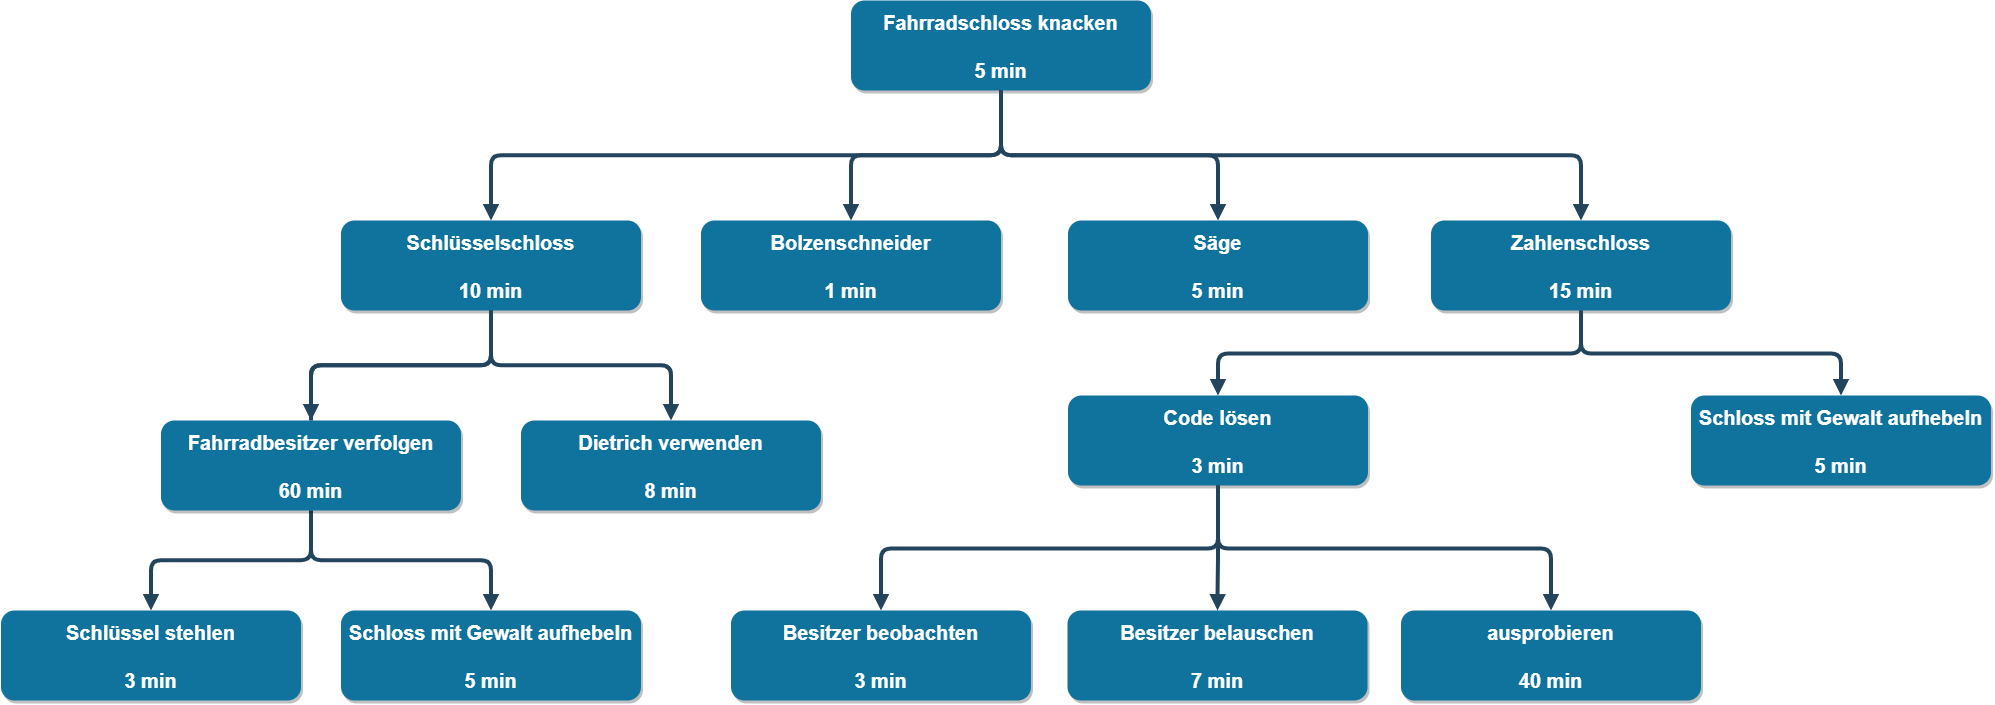

The diagram above was exported from draw.io. Its source (the exported page's mxGraphModel, read from the mxfile embedded in the PNG):
<mxGraphModel dx="3590.5" dy="1562" grid="1" gridSize="10" guides="1" tooltips="1" connect="1" arrows="1" fold="1" page="1" pageScale="1.5" pageWidth="1169" pageHeight="827" background="none" math="0" shadow="0">
  <root>
    <mxCell id="0" />
    <mxCell id="1" parent="0" />
    <mxCell id="2" value="Fahrradschloss knacken&#10;&#10;5 min" style="rounded=1;fillColor=#10739E;strokeColor=none;shadow=1;gradientColor=none;fontStyle=1;fontColor=#FFFFFF;fontSize=20;" parent="1" vertex="1">
      <mxGeometry x="660" y="180" width="300" height="90" as="geometry" />
    </mxCell>
    <mxCell id="29" value="" style="edgeStyle=elbowEdgeStyle;elbow=vertical;strokeWidth=4;endArrow=block;endFill=1;fontStyle=1;strokeColor=#23445D;entryX=0.5;entryY=0;entryDx=0;entryDy=0;" parent="1" source="2" target="jnRn10G6-NFVxzJUMvvq-63" edge="1">
      <mxGeometry x="22" y="165.5" width="100" height="100" as="geometry">
        <mxPoint x="22" y="265.5" as="sourcePoint" />
        <mxPoint x="400" y="340" as="targetPoint" />
      </mxGeometry>
    </mxCell>
    <mxCell id="31" value="" style="edgeStyle=elbowEdgeStyle;elbow=vertical;strokeWidth=4;endArrow=block;endFill=1;fontStyle=1;strokeColor=#23445D;entryX=0.5;entryY=0;entryDx=0;entryDy=0;exitX=0.5;exitY=1;exitDx=0;exitDy=0;" parent="1" source="jnRn10G6-NFVxzJUMvvq-63" target="jnRn10G6-NFVxzJUMvvq-50" edge="1">
      <mxGeometry x="22" y="165.5" width="100" height="100" as="geometry">
        <mxPoint x="400" y="410" as="sourcePoint" />
        <mxPoint x="150.00000000000023" y="550" as="targetPoint" />
      </mxGeometry>
    </mxCell>
    <mxCell id="FU3w9G96KDU8DLYOYFpc-55" value="Zahlenschloss&#10;&#10;15 min" style="rounded=1;fillColor=#10739E;strokeColor=none;shadow=1;gradientColor=none;fontStyle=1;fontColor=#FFFFFF;fontSize=20;" parent="1" vertex="1">
      <mxGeometry x="1240" y="400" width="300" height="90" as="geometry" />
    </mxCell>
    <mxCell id="FU3w9G96KDU8DLYOYFpc-56" value="" style="edgeStyle=elbowEdgeStyle;elbow=vertical;strokeWidth=4;endArrow=block;endFill=1;fontStyle=1;strokeColor=#23445D;exitX=0.5;exitY=1;exitDx=0;exitDy=0;entryX=0.5;entryY=0;entryDx=0;entryDy=0;" parent="1" source="2" target="FU3w9G96KDU8DLYOYFpc-55" edge="1">
      <mxGeometry x="32" y="175.5" width="100" height="100" as="geometry">
        <mxPoint x="782" y="275.5" as="sourcePoint" />
        <mxPoint x="500" y="350" as="targetPoint" />
      </mxGeometry>
    </mxCell>
    <mxCell id="FU3w9G96KDU8DLYOYFpc-57" value="Bolzenschneider&#10;&#10;1 min" style="rounded=1;fillColor=#10739E;strokeColor=none;shadow=1;gradientColor=none;fontStyle=1;fontColor=#FFFFFF;fontSize=20;" parent="1" vertex="1">
      <mxGeometry x="510" y="400" width="300" height="90" as="geometry" />
    </mxCell>
    <mxCell id="FU3w9G96KDU8DLYOYFpc-58" value="" style="edgeStyle=elbowEdgeStyle;elbow=vertical;strokeWidth=4;endArrow=block;endFill=1;fontStyle=1;strokeColor=#23445D;exitX=0.5;exitY=1;exitDx=0;exitDy=0;entryX=0.5;entryY=0;entryDx=0;entryDy=0;" parent="1" source="2" target="FU3w9G96KDU8DLYOYFpc-57" edge="1">
      <mxGeometry x="42" y="185.5" width="100" height="100" as="geometry">
        <mxPoint x="782" y="275.5" as="sourcePoint" />
        <mxPoint x="1100" y="347.75" as="targetPoint" />
      </mxGeometry>
    </mxCell>
    <mxCell id="FU3w9G96KDU8DLYOYFpc-59" value="Säge&#10;&#10;5 min" style="rounded=1;fillColor=#10739E;strokeColor=none;shadow=1;gradientColor=none;fontStyle=1;fontColor=#FFFFFF;fontSize=20;" parent="1" vertex="1">
      <mxGeometry x="877" y="400" width="300" height="90" as="geometry" />
    </mxCell>
    <mxCell id="FU3w9G96KDU8DLYOYFpc-60" value="" style="edgeStyle=elbowEdgeStyle;elbow=vertical;strokeWidth=4;endArrow=block;endFill=1;fontStyle=1;strokeColor=#23445D;exitX=0.5;exitY=1;exitDx=0;exitDy=0;entryX=0.5;entryY=0;entryDx=0;entryDy=0;" parent="1" source="2" target="FU3w9G96KDU8DLYOYFpc-59" edge="1">
      <mxGeometry x="42" y="185.5" width="100" height="100" as="geometry">
        <mxPoint x="782" y="275.5" as="sourcePoint" />
        <mxPoint x="1200" y="350" as="targetPoint" />
      </mxGeometry>
    </mxCell>
    <mxCell id="FU3w9G96KDU8DLYOYFpc-62" value="Schlüssel stehlen&#10;&#10;3 min" style="rounded=1;fillColor=#10739E;strokeColor=none;shadow=1;gradientColor=none;fontStyle=1;fontColor=#FFFFFF;fontSize=20;" parent="1" vertex="1">
      <mxGeometry x="-190" y="790" width="300" height="90" as="geometry" />
    </mxCell>
    <mxCell id="FU3w9G96KDU8DLYOYFpc-63" value="" style="edgeStyle=elbowEdgeStyle;elbow=vertical;strokeWidth=4;endArrow=block;endFill=1;fontStyle=1;strokeColor=#23445D;entryX=0.5;entryY=0;entryDx=0;entryDy=0;exitX=0.5;exitY=1;exitDx=0;exitDy=0;" parent="1" source="jnRn10G6-NFVxzJUMvvq-50" target="FU3w9G96KDU8DLYOYFpc-62" edge="1">
      <mxGeometry x="32" y="235.5" width="100" height="100" as="geometry">
        <mxPoint x="150.00000000000023" y="620" as="sourcePoint" />
        <mxPoint x="160" y="550" as="targetPoint" />
      </mxGeometry>
    </mxCell>
    <mxCell id="FU3w9G96KDU8DLYOYFpc-65" value="" style="edgeStyle=elbowEdgeStyle;elbow=vertical;strokeWidth=4;endArrow=block;endFill=1;fontStyle=1;strokeColor=#23445D;entryX=0.5;entryY=0;entryDx=0;entryDy=0;exitX=0.5;exitY=1;exitDx=0;exitDy=0;startArrow=none;" parent="1" source="jnRn10G6-NFVxzJUMvvq-50" target="jnRn10G6-NFVxzJUMvvq-62" edge="1">
      <mxGeometry x="32" y="175.5" width="100" height="100" as="geometry">
        <mxPoint x="400" y="410" as="sourcePoint" />
        <mxPoint x="400" y="550" as="targetPoint" />
      </mxGeometry>
    </mxCell>
    <mxCell id="FU3w9G96KDU8DLYOYFpc-67" value="" style="edgeStyle=elbowEdgeStyle;elbow=vertical;strokeWidth=4;endArrow=block;endFill=1;fontStyle=1;strokeColor=#23445D;entryX=0.5;entryY=0;entryDx=0;entryDy=0;exitX=0.5;exitY=1;exitDx=0;exitDy=0;" parent="1" source="jnRn10G6-NFVxzJUMvvq-63" target="jnRn10G6-NFVxzJUMvvq-52" edge="1">
      <mxGeometry x="32" y="175.5" width="100" height="100" as="geometry">
        <mxPoint x="400" y="410" as="sourcePoint" />
        <mxPoint x="660" y="550" as="targetPoint" />
      </mxGeometry>
    </mxCell>
    <mxCell id="FU3w9G96KDU8DLYOYFpc-68" value="Code lösen&#10;&#10;3 min" style="rounded=1;fillColor=#10739E;strokeColor=none;shadow=1;gradientColor=none;fontStyle=1;fontColor=#FFFFFF;fontSize=20;" parent="1" vertex="1">
      <mxGeometry x="877" y="575" width="300" height="90" as="geometry" />
    </mxCell>
    <mxCell id="FU3w9G96KDU8DLYOYFpc-69" value="" style="edgeStyle=elbowEdgeStyle;elbow=vertical;strokeWidth=4;endArrow=block;endFill=1;fontStyle=1;strokeColor=#23445D;entryX=0.5;entryY=0;entryDx=0;entryDy=0;exitX=0.5;exitY=1;exitDx=0;exitDy=0;" parent="1" source="FU3w9G96KDU8DLYOYFpc-55" target="FU3w9G96KDU8DLYOYFpc-68" edge="1">
      <mxGeometry x="42" y="185.5" width="100" height="100" as="geometry">
        <mxPoint x="410" y="420" as="sourcePoint" />
        <mxPoint x="670" y="560" as="targetPoint" />
      </mxGeometry>
    </mxCell>
    <mxCell id="FU3w9G96KDU8DLYOYFpc-72" value="Schloss mit Gewalt aufhebeln&#10;&#10;5 min" style="rounded=1;fillColor=#10739E;strokeColor=none;shadow=1;gradientColor=none;fontStyle=1;fontColor=#FFFFFF;fontSize=20;" parent="1" vertex="1">
      <mxGeometry x="1500" y="575" width="300" height="90" as="geometry" />
    </mxCell>
    <mxCell id="FU3w9G96KDU8DLYOYFpc-73" value="" style="edgeStyle=elbowEdgeStyle;elbow=vertical;strokeWidth=4;endArrow=block;endFill=1;fontStyle=1;strokeColor=#23445D;exitX=0.5;exitY=1;exitDx=0;exitDy=0;entryX=0.5;entryY=0;entryDx=0;entryDy=0;" parent="1" source="FU3w9G96KDU8DLYOYFpc-55" target="FU3w9G96KDU8DLYOYFpc-72" edge="1">
      <mxGeometry x="62" y="205.5" width="100" height="100" as="geometry">
        <mxPoint x="1150" y="420" as="sourcePoint" />
        <mxPoint x="1240" y="560" as="targetPoint" />
      </mxGeometry>
    </mxCell>
    <mxCell id="FU3w9G96KDU8DLYOYFpc-74" value="Besitzer beobachten&#10;&#10;3 min" style="rounded=1;fillColor=#10739E;strokeColor=none;shadow=1;gradientColor=none;fontStyle=1;fontColor=#FFFFFF;fontSize=20;" parent="1" vertex="1">
      <mxGeometry x="540" y="790" width="300" height="90" as="geometry" />
    </mxCell>
    <mxCell id="FU3w9G96KDU8DLYOYFpc-75" value="Besitzer belauschen&#10;&#10;7 min" style="rounded=1;fillColor=#10739E;strokeColor=none;shadow=1;gradientColor=none;fontStyle=1;fontColor=#FFFFFF;fontSize=20;" parent="1" vertex="1">
      <mxGeometry x="876.5" y="790" width="300" height="90" as="geometry" />
    </mxCell>
    <mxCell id="FU3w9G96KDU8DLYOYFpc-77" value="" style="edgeStyle=elbowEdgeStyle;elbow=vertical;strokeWidth=4;endArrow=block;endFill=1;fontStyle=1;strokeColor=#23445D;entryX=0.5;entryY=0;entryDx=0;entryDy=0;exitX=0.5;exitY=1;exitDx=0;exitDy=0;" parent="1" source="FU3w9G96KDU8DLYOYFpc-68" target="FU3w9G96KDU8DLYOYFpc-74" edge="1">
      <mxGeometry x="-258" y="605.5" width="100" height="100" as="geometry">
        <mxPoint x="840" y="830" as="sourcePoint" />
        <mxPoint x="686.75" y="970" as="targetPoint" />
      </mxGeometry>
    </mxCell>
    <mxCell id="FU3w9G96KDU8DLYOYFpc-78" value="" style="edgeStyle=elbowEdgeStyle;elbow=vertical;strokeWidth=4;endArrow=block;endFill=1;fontStyle=1;strokeColor=#23445D;entryX=0.5;entryY=0;entryDx=0;entryDy=0;exitX=0.5;exitY=1;exitDx=0;exitDy=0;" parent="1" source="FU3w9G96KDU8DLYOYFpc-68" target="FU3w9G96KDU8DLYOYFpc-75" edge="1">
      <mxGeometry x="62" y="205.5" width="100" height="100" as="geometry">
        <mxPoint x="1160" y="430" as="sourcePoint" />
        <mxPoint x="1006.75" y="570" as="targetPoint" />
      </mxGeometry>
    </mxCell>
    <mxCell id="FU3w9G96KDU8DLYOYFpc-79" value="" style="edgeStyle=elbowEdgeStyle;elbow=vertical;strokeWidth=4;endArrow=block;endFill=1;fontStyle=1;strokeColor=#23445D;entryX=0.5;entryY=0;entryDx=0;entryDy=0;exitX=0.5;exitY=1;exitDx=0;exitDy=0;" parent="1" source="FU3w9G96KDU8DLYOYFpc-68" target="jnRn10G6-NFVxzJUMvvq-58" edge="1">
      <mxGeometry x="72" y="215.5" width="100" height="100" as="geometry">
        <mxPoint x="1170" y="440" as="sourcePoint" />
        <mxPoint x="1260" y="730" as="targetPoint" />
      </mxGeometry>
    </mxCell>
    <mxCell id="jnRn10G6-NFVxzJUMvvq-52" value="Dietrich verwenden&#10;&#10;8 min" style="rounded=1;fillColor=#10739E;strokeColor=none;shadow=1;gradientColor=none;fontStyle=1;fontColor=#FFFFFF;fontSize=20;" vertex="1" parent="1">
      <mxGeometry x="330" y="600" width="300" height="90" as="geometry" />
    </mxCell>
    <mxCell id="jnRn10G6-NFVxzJUMvvq-58" value="ausprobieren&#10;&#10;40 min" style="rounded=1;fillColor=#10739E;strokeColor=none;shadow=1;gradientColor=none;fontStyle=1;fontColor=#FFFFFF;fontSize=20;" vertex="1" parent="1">
      <mxGeometry x="1210" y="790" width="300" height="90" as="geometry" />
    </mxCell>
    <mxCell id="jnRn10G6-NFVxzJUMvvq-62" value="Schloss mit Gewalt aufhebeln&#10;&#10;5 min" style="rounded=1;fillColor=#10739E;strokeColor=none;shadow=1;gradientColor=none;fontStyle=1;fontColor=#FFFFFF;fontSize=20;" vertex="1" parent="1">
      <mxGeometry x="150" y="790" width="300" height="90" as="geometry" />
    </mxCell>
    <mxCell id="jnRn10G6-NFVxzJUMvvq-63" value="Schlüsselschloss&#10;&#10;10 min" style="rounded=1;fillColor=#10739E;strokeColor=none;shadow=1;gradientColor=none;fontStyle=1;fontColor=#FFFFFF;fontSize=20;" vertex="1" parent="1">
      <mxGeometry x="150" y="400" width="300" height="90" as="geometry" />
    </mxCell>
    <mxCell id="jnRn10G6-NFVxzJUMvvq-50" value="Fahrradbesitzer verfolgen&#10;&#10;60 min" style="rounded=1;fillColor=#10739E;strokeColor=none;shadow=1;gradientColor=none;fontStyle=1;fontColor=#FFFFFF;fontSize=20;" vertex="1" parent="1">
      <mxGeometry x="-30" y="600" width="300" height="90" as="geometry" />
    </mxCell>
    <mxCell id="jnRn10G6-NFVxzJUMvvq-64" value="" style="edgeStyle=elbowEdgeStyle;elbow=vertical;strokeWidth=4;endArrow=none;endFill=1;fontStyle=1;strokeColor=#23445D;entryX=0.5;entryY=0;entryDx=0;entryDy=0;exitX=0.5;exitY=1;exitDx=0;exitDy=0;" edge="1" parent="1" source="jnRn10G6-NFVxzJUMvvq-63" target="jnRn10G6-NFVxzJUMvvq-50">
      <mxGeometry x="32" y="175.5" width="100" height="100" as="geometry">
        <mxPoint x="360" y="440.0000000000002" as="sourcePoint" />
        <mxPoint x="400" y="660" as="targetPoint" />
      </mxGeometry>
    </mxCell>
  </root>
</mxGraphModel>